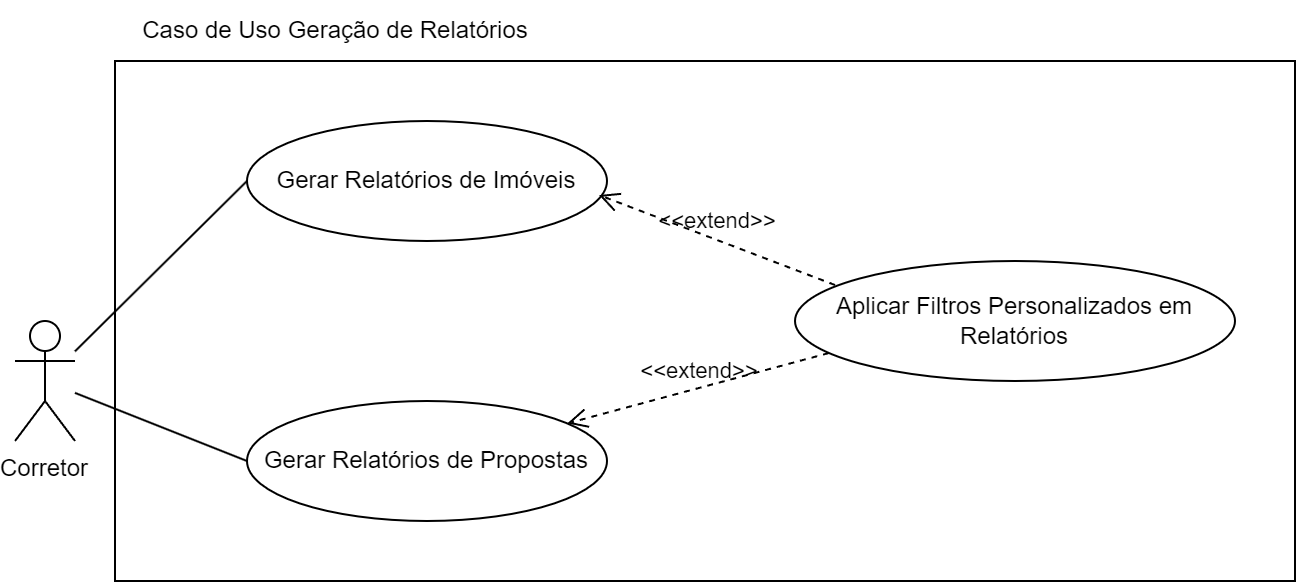

The diagram above was exported from draw.io. Its source (the exported page's mxGraphModel, read from the mxfile embedded in the PNG):
<mxGraphModel dx="132" dy="519" grid="1" gridSize="10" guides="1" tooltips="1" connect="1" arrows="1" fold="1" page="1" pageScale="1" pageWidth="827" pageHeight="1169" math="0" shadow="0">
  <root>
    <mxCell id="0" />
    <mxCell id="1" parent="0" />
    <mxCell id="BIcqiFiI8pwl1ZrPckTt-87" value="" style="rounded=0;whiteSpace=wrap;html=1;" vertex="1" parent="1">
      <mxGeometry x="940" y="370" width="590" height="260" as="geometry" />
    </mxCell>
    <mxCell id="BIcqiFiI8pwl1ZrPckTt-88" value="Corretor" style="shape=umlActor;verticalLabelPosition=bottom;verticalAlign=top;" vertex="1" parent="1">
      <mxGeometry x="890" y="500" width="30" height="60" as="geometry" />
    </mxCell>
    <mxCell id="BIcqiFiI8pwl1ZrPckTt-89" value="Gerar Relatórios de Imóveis" style="ellipse;whiteSpace=wrap;html=1;" vertex="1" parent="1">
      <mxGeometry x="1006" y="400" width="180" height="60" as="geometry" />
    </mxCell>
    <mxCell id="BIcqiFiI8pwl1ZrPckTt-90" value="Gerar Relatórios de Propostas" style="ellipse;whiteSpace=wrap;html=1;" vertex="1" parent="1">
      <mxGeometry x="1006" y="540" width="180" height="60" as="geometry" />
    </mxCell>
    <mxCell id="BIcqiFiI8pwl1ZrPckTt-91" value="Aplicar Filtros Personalizados em Relatórios" style="ellipse;whiteSpace=wrap;html=1;" vertex="1" parent="1">
      <mxGeometry x="1280" y="470" width="220" height="60" as="geometry" />
    </mxCell>
    <mxCell id="BIcqiFiI8pwl1ZrPckTt-92" style="endArrow=none;html=1;entryX=0;entryY=0.5;entryDx=0;entryDy=0;" edge="1" parent="1" source="BIcqiFiI8pwl1ZrPckTt-88" target="BIcqiFiI8pwl1ZrPckTt-89">
      <mxGeometry relative="1" as="geometry" />
    </mxCell>
    <mxCell id="BIcqiFiI8pwl1ZrPckTt-93" style="endArrow=none;html=1;entryX=0;entryY=0.5;entryDx=0;entryDy=0;" edge="1" parent="1" source="BIcqiFiI8pwl1ZrPckTt-88" target="BIcqiFiI8pwl1ZrPckTt-90">
      <mxGeometry relative="1" as="geometry" />
    </mxCell>
    <mxCell id="BIcqiFiI8pwl1ZrPckTt-94" value="&amp;lt;&amp;lt;extend&amp;gt;&amp;gt;" style="endArrow=open;startArrow=none;endFill=0;startFill=0;endSize=8;html=1;verticalAlign=bottom;dashed=1;labelBackgroundColor=none;rounded=0;exitX=0.091;exitY=0.2;exitDx=0;exitDy=0;exitPerimeter=0;entryX=0.978;entryY=0.617;entryDx=0;entryDy=0;entryPerimeter=0;" edge="1" parent="1" source="BIcqiFiI8pwl1ZrPckTt-91" target="BIcqiFiI8pwl1ZrPckTt-89">
      <mxGeometry width="160" relative="1" as="geometry">
        <mxPoint x="1140" y="490" as="sourcePoint" />
        <mxPoint x="1300" y="490" as="targetPoint" />
      </mxGeometry>
    </mxCell>
    <mxCell id="BIcqiFiI8pwl1ZrPckTt-95" value="&amp;lt;&amp;lt;extend&amp;gt;&amp;gt;" style="endArrow=open;startArrow=none;endFill=0;startFill=0;endSize=8;html=1;verticalAlign=bottom;dashed=1;labelBackgroundColor=none;rounded=0;exitX=0.077;exitY=0.767;exitDx=0;exitDy=0;exitPerimeter=0;" edge="1" parent="1" source="BIcqiFiI8pwl1ZrPckTt-91" target="BIcqiFiI8pwl1ZrPckTt-90">
      <mxGeometry width="160" relative="1" as="geometry">
        <mxPoint x="1410" y="492" as="sourcePoint" />
        <mxPoint x="1261" y="403" as="targetPoint" />
      </mxGeometry>
    </mxCell>
    <mxCell id="BIcqiFiI8pwl1ZrPckTt-96" value="Caso de Uso Geração de Relatórios" style="text;html=1;align=center;verticalAlign=middle;resizable=0;points=[];autosize=1;strokeColor=none;fillColor=none;" vertex="1" parent="1">
      <mxGeometry x="940" y="340" width="220" height="30" as="geometry" />
    </mxCell>
  </root>
</mxGraphModel>